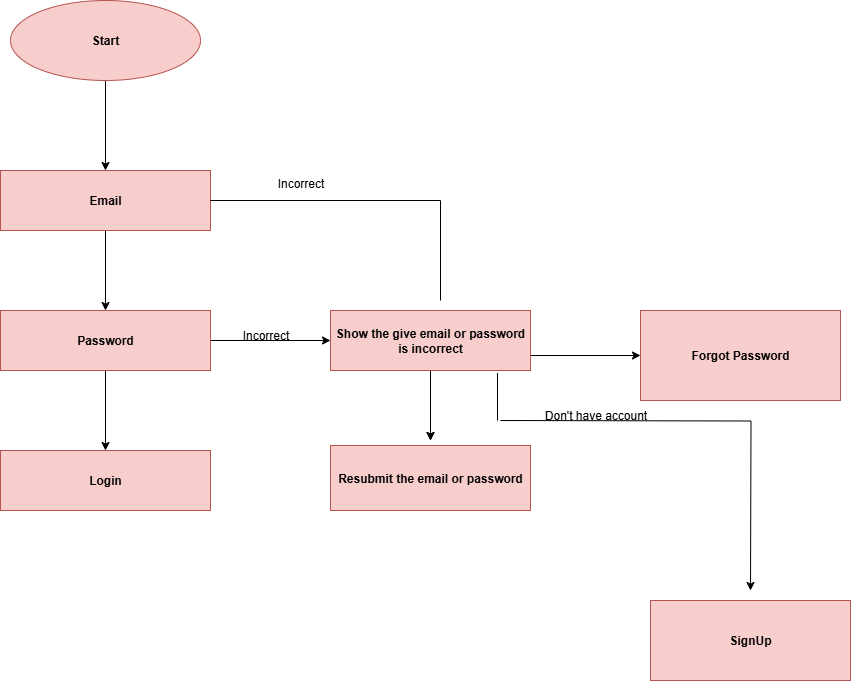

The diagram above was exported from draw.io. Its source (the exported page's mxGraphModel, read from the mxfile embedded in the PNG):
<mxGraphModel dx="2329" dy="1338" grid="1" gridSize="10" guides="1" tooltips="1" connect="1" arrows="1" fold="1" page="1" pageScale="1" pageWidth="827" pageHeight="1169" math="0" shadow="0">
  <root>
    <mxCell id="0" />
    <mxCell id="1" parent="0" />
    <mxCell id="Sk0KElldPgtAnTuu5uP--28" value="" style="edgeStyle=orthogonalEdgeStyle;rounded=0;orthogonalLoop=1;jettySize=auto;html=1;" edge="1" parent="1" source="Sk0KElldPgtAnTuu5uP--26" target="Sk0KElldPgtAnTuu5uP--27">
      <mxGeometry relative="1" as="geometry" />
    </mxCell>
    <mxCell id="Sk0KElldPgtAnTuu5uP--26" value="&lt;b&gt;Start&lt;/b&gt;" style="ellipse;whiteSpace=wrap;html=1;fillColor=#f8cecc;strokeColor=#b85450;" vertex="1" parent="1">
      <mxGeometry x="80" y="80" width="190" height="80" as="geometry" />
    </mxCell>
    <mxCell id="Sk0KElldPgtAnTuu5uP--30" value="" style="edgeStyle=orthogonalEdgeStyle;rounded=0;orthogonalLoop=1;jettySize=auto;html=1;" edge="1" parent="1" source="Sk0KElldPgtAnTuu5uP--27" target="Sk0KElldPgtAnTuu5uP--29">
      <mxGeometry relative="1" as="geometry" />
    </mxCell>
    <mxCell id="Sk0KElldPgtAnTuu5uP--27" value="&lt;b&gt;Email&lt;/b&gt;" style="whiteSpace=wrap;html=1;fillColor=#f8cecc;strokeColor=#b85450;" vertex="1" parent="1">
      <mxGeometry x="70" y="250" width="210" height="60" as="geometry" />
    </mxCell>
    <mxCell id="Sk0KElldPgtAnTuu5uP--32" value="" style="edgeStyle=orthogonalEdgeStyle;rounded=0;orthogonalLoop=1;jettySize=auto;html=1;" edge="1" parent="1" source="Sk0KElldPgtAnTuu5uP--29" target="Sk0KElldPgtAnTuu5uP--31">
      <mxGeometry relative="1" as="geometry" />
    </mxCell>
    <mxCell id="Sk0KElldPgtAnTuu5uP--64" value="" style="edgeStyle=orthogonalEdgeStyle;rounded=0;orthogonalLoop=1;jettySize=auto;html=1;" edge="1" parent="1" source="Sk0KElldPgtAnTuu5uP--29" target="Sk0KElldPgtAnTuu5uP--63">
      <mxGeometry relative="1" as="geometry" />
    </mxCell>
    <mxCell id="Sk0KElldPgtAnTuu5uP--29" value="&lt;b&gt;Password&lt;/b&gt;" style="whiteSpace=wrap;html=1;fillColor=#f8cecc;strokeColor=#b85450;" vertex="1" parent="1">
      <mxGeometry x="70" y="390" width="210" height="60" as="geometry" />
    </mxCell>
    <mxCell id="Sk0KElldPgtAnTuu5uP--34" value="" style="edgeStyle=orthogonalEdgeStyle;rounded=0;orthogonalLoop=1;jettySize=auto;html=1;" edge="1" parent="1" source="Sk0KElldPgtAnTuu5uP--31">
      <mxGeometry relative="1" as="geometry">
        <mxPoint x="500" y="520" as="targetPoint" />
      </mxGeometry>
    </mxCell>
    <mxCell id="Sk0KElldPgtAnTuu5uP--56" value="" style="edgeStyle=orthogonalEdgeStyle;rounded=0;orthogonalLoop=1;jettySize=auto;html=1;" edge="1" parent="1" source="Sk0KElldPgtAnTuu5uP--31">
      <mxGeometry relative="1" as="geometry">
        <mxPoint x="500" y="520" as="targetPoint" />
        <Array as="points">
          <mxPoint x="500" y="520" />
          <mxPoint x="500" y="520" />
        </Array>
      </mxGeometry>
    </mxCell>
    <mxCell id="Sk0KElldPgtAnTuu5uP--72" style="edgeStyle=orthogonalEdgeStyle;rounded=0;orthogonalLoop=1;jettySize=auto;html=1;exitX=1;exitY=0.75;exitDx=0;exitDy=0;entryX=0;entryY=0.5;entryDx=0;entryDy=0;" edge="1" parent="1" source="Sk0KElldPgtAnTuu5uP--31" target="Sk0KElldPgtAnTuu5uP--36">
      <mxGeometry relative="1" as="geometry" />
    </mxCell>
    <mxCell id="Sk0KElldPgtAnTuu5uP--31" value="&lt;b&gt;Show the give email or password is incorrect&lt;/b&gt;" style="whiteSpace=wrap;html=1;fillColor=#f8cecc;strokeColor=#b85450;" vertex="1" parent="1">
      <mxGeometry x="400" y="390" width="200" height="60" as="geometry" />
    </mxCell>
    <mxCell id="Sk0KElldPgtAnTuu5uP--37" value="" style="edgeStyle=orthogonalEdgeStyle;rounded=0;orthogonalLoop=1;jettySize=auto;html=1;" edge="1" parent="1">
      <mxGeometry relative="1" as="geometry">
        <mxPoint x="570" y="500" as="sourcePoint" />
        <mxPoint x="820" y="670" as="targetPoint" />
      </mxGeometry>
    </mxCell>
    <mxCell id="Sk0KElldPgtAnTuu5uP--36" value="&lt;b&gt;Forgot Password&lt;/b&gt;" style="whiteSpace=wrap;html=1;fillColor=#f8cecc;strokeColor=#b85450;" vertex="1" parent="1">
      <mxGeometry x="710" y="390" width="200" height="90" as="geometry" />
    </mxCell>
    <mxCell id="Sk0KElldPgtAnTuu5uP--41" value="&lt;b&gt;SignUp&lt;/b&gt;" style="whiteSpace=wrap;html=1;fillColor=#f8cecc;strokeColor=#b85450;" vertex="1" parent="1">
      <mxGeometry x="720" y="680" width="200" height="80" as="geometry" />
    </mxCell>
    <mxCell id="Sk0KElldPgtAnTuu5uP--57" value="&lt;b&gt;Resubmit the email or password&lt;/b&gt;" style="whiteSpace=wrap;html=1;fillColor=#f8cecc;strokeColor=#b85450;" vertex="1" parent="1">
      <mxGeometry x="400" y="525" width="200" height="65" as="geometry" />
    </mxCell>
    <mxCell id="Sk0KElldPgtAnTuu5uP--61" value="" style="endArrow=none;html=1;rounded=0;exitX=1;exitY=0.5;exitDx=0;exitDy=0;" edge="1" parent="1" source="Sk0KElldPgtAnTuu5uP--27">
      <mxGeometry width="50" height="50" relative="1" as="geometry">
        <mxPoint x="510" y="330" as="sourcePoint" />
        <mxPoint x="510" y="280" as="targetPoint" />
      </mxGeometry>
    </mxCell>
    <mxCell id="Sk0KElldPgtAnTuu5uP--63" value="&lt;b&gt;Login&lt;/b&gt;" style="whiteSpace=wrap;html=1;fillColor=#f8cecc;strokeColor=#b85450;" vertex="1" parent="1">
      <mxGeometry x="70" y="530" width="210" height="60" as="geometry" />
    </mxCell>
    <mxCell id="Sk0KElldPgtAnTuu5uP--65" value="" style="endArrow=none;html=1;rounded=0;" edge="1" parent="1">
      <mxGeometry width="50" height="50" relative="1" as="geometry">
        <mxPoint x="510" y="380" as="sourcePoint" />
        <mxPoint x="510" y="280" as="targetPoint" />
      </mxGeometry>
    </mxCell>
    <mxCell id="Sk0KElldPgtAnTuu5uP--67" value="" style="endArrow=none;html=1;rounded=0;entryX=0.835;entryY=1.041;entryDx=0;entryDy=0;entryPerimeter=0;" edge="1" parent="1" target="Sk0KElldPgtAnTuu5uP--31">
      <mxGeometry width="50" height="50" relative="1" as="geometry">
        <mxPoint x="567" y="500" as="sourcePoint" />
        <mxPoint x="470" y="500" as="targetPoint" />
      </mxGeometry>
    </mxCell>
    <mxCell id="Sk0KElldPgtAnTuu5uP--69" value="Don't have account" style="text;html=1;align=center;verticalAlign=middle;resizable=0;points=[];autosize=1;strokeColor=none;fillColor=none;" vertex="1" parent="1">
      <mxGeometry x="600" y="480" width="130" height="30" as="geometry" />
    </mxCell>
    <mxCell id="Sk0KElldPgtAnTuu5uP--70" value="Incorrect" style="text;html=1;align=center;verticalAlign=middle;resizable=0;points=[];autosize=1;strokeColor=none;fillColor=none;" vertex="1" parent="1">
      <mxGeometry x="300" y="400" width="70" height="30" as="geometry" />
    </mxCell>
    <mxCell id="Sk0KElldPgtAnTuu5uP--71" value="Incorrect" style="text;html=1;align=center;verticalAlign=middle;resizable=0;points=[];autosize=1;strokeColor=none;fillColor=none;" vertex="1" parent="1">
      <mxGeometry x="335" y="248" width="70" height="30" as="geometry" />
    </mxCell>
  </root>
</mxGraphModel>